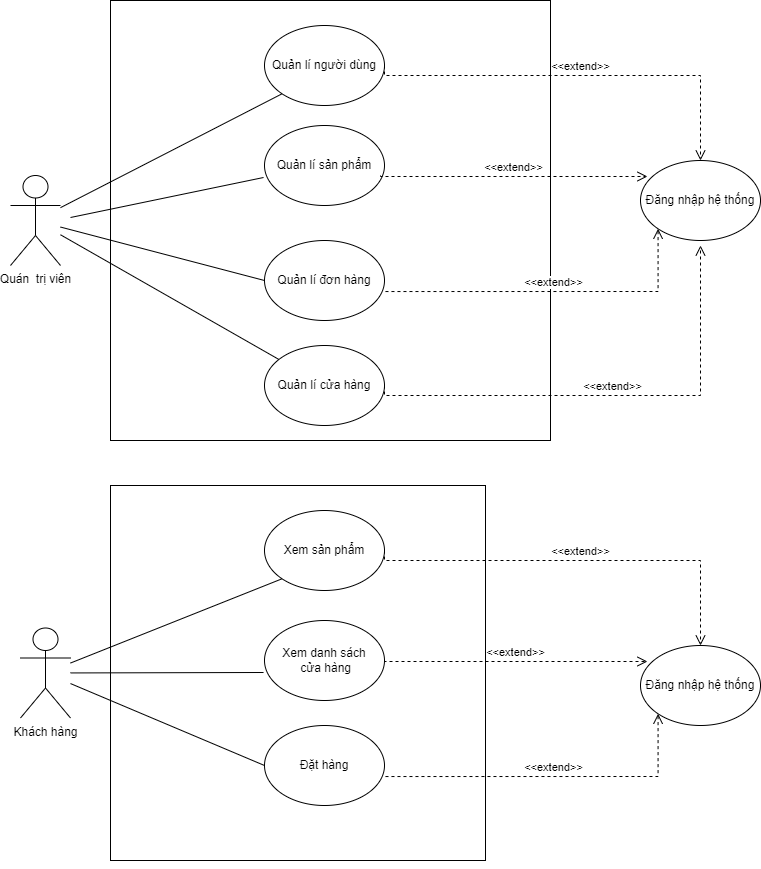

The diagram above was exported from draw.io. Its source (the exported page's mxGraphModel, read from the mxfile embedded in the PNG):
<mxGraphModel dx="1114" dy="584" grid="1" gridSize="10" guides="1" tooltips="1" connect="1" arrows="1" fold="1" page="1" pageScale="1" pageWidth="827" pageHeight="1169" math="0" shadow="0">
  <root>
    <mxCell id="0" />
    <mxCell id="1" parent="0" />
    <mxCell id="0BREnOfS-ZAUlYOvI6JY-1" value="Quán&amp;nbsp; trị viên" style="shape=umlActor;verticalLabelPosition=bottom;verticalAlign=top;html=1;outlineConnect=0;" parent="1" vertex="1">
      <mxGeometry x="40" y="200" width="50" height="90" as="geometry" />
    </mxCell>
    <mxCell id="0BREnOfS-ZAUlYOvI6JY-2" value="" style="whiteSpace=wrap;html=1;aspect=fixed;" parent="1" vertex="1">
      <mxGeometry x="140" y="25" width="440" height="440" as="geometry" />
    </mxCell>
    <mxCell id="0BREnOfS-ZAUlYOvI6JY-4" value="Quản lí người dùng" style="ellipse;whiteSpace=wrap;html=1;" parent="1" vertex="1">
      <mxGeometry x="294" y="50" width="120" height="80" as="geometry" />
    </mxCell>
    <mxCell id="0BREnOfS-ZAUlYOvI6JY-7" value="Quản lí đơn hàng" style="ellipse;whiteSpace=wrap;html=1;" parent="1" vertex="1">
      <mxGeometry x="294" y="265" width="120" height="80" as="geometry" />
    </mxCell>
    <mxCell id="0BREnOfS-ZAUlYOvI6JY-8" value="Quản lí cửa hàng" style="ellipse;whiteSpace=wrap;html=1;" parent="1" vertex="1">
      <mxGeometry x="294" y="370" width="120" height="80" as="geometry" />
    </mxCell>
    <mxCell id="0BREnOfS-ZAUlYOvI6JY-9" value="Quản lí sản phẩm" style="ellipse;whiteSpace=wrap;html=1;" parent="1" vertex="1">
      <mxGeometry x="294" y="150" width="120" height="80" as="geometry" />
    </mxCell>
    <mxCell id="0BREnOfS-ZAUlYOvI6JY-13" value="Đăng nhập hệ thống" style="ellipse;whiteSpace=wrap;html=1;" parent="1" vertex="1">
      <mxGeometry x="670" y="185" width="120" height="80" as="geometry" />
    </mxCell>
    <mxCell id="0BREnOfS-ZAUlYOvI6JY-19" value="&amp;lt;&amp;lt;extend&amp;gt;&amp;gt;" style="html=1;verticalAlign=bottom;endArrow=open;dashed=1;endSize=8;edgeStyle=elbowEdgeStyle;elbow=vertical;curved=0;rounded=0;entryX=0.5;entryY=0;entryDx=0;entryDy=0;exitX=1;exitY=0.5;exitDx=0;exitDy=0;" parent="1" source="0BREnOfS-ZAUlYOvI6JY-4" target="0BREnOfS-ZAUlYOvI6JY-13" edge="1">
      <mxGeometry relative="1" as="geometry">
        <mxPoint x="450" y="170" as="sourcePoint" />
        <mxPoint x="370" y="170" as="targetPoint" />
        <Array as="points">
          <mxPoint x="480" y="100" />
        </Array>
      </mxGeometry>
    </mxCell>
    <mxCell id="0BREnOfS-ZAUlYOvI6JY-20" value="&amp;lt;&amp;lt;extend&amp;gt;&amp;gt;" style="html=1;verticalAlign=bottom;endArrow=open;dashed=1;endSize=8;edgeStyle=elbowEdgeStyle;elbow=vertical;curved=0;rounded=0;entryX=0.058;entryY=0.2;entryDx=0;entryDy=0;entryPerimeter=0;" parent="1" target="0BREnOfS-ZAUlYOvI6JY-13" edge="1">
      <mxGeometry relative="1" as="geometry">
        <mxPoint x="410" y="200" as="sourcePoint" />
        <mxPoint x="590" y="210" as="targetPoint" />
        <Array as="points" />
      </mxGeometry>
    </mxCell>
    <mxCell id="0BREnOfS-ZAUlYOvI6JY-22" value="&amp;lt;&amp;lt;extend&amp;gt;&amp;gt;" style="html=1;verticalAlign=bottom;endArrow=open;dashed=1;endSize=8;edgeStyle=elbowEdgeStyle;elbow=vertical;curved=0;rounded=0;entryX=0;entryY=1;entryDx=0;entryDy=0;exitX=1.008;exitY=0.638;exitDx=0;exitDy=0;exitPerimeter=0;" parent="1" source="0BREnOfS-ZAUlYOvI6JY-7" target="0BREnOfS-ZAUlYOvI6JY-13" edge="1">
      <mxGeometry relative="1" as="geometry">
        <mxPoint x="420" y="310" as="sourcePoint" />
        <mxPoint x="687" y="311" as="targetPoint" />
        <Array as="points">
          <mxPoint x="630" y="316" />
        </Array>
      </mxGeometry>
    </mxCell>
    <mxCell id="0BREnOfS-ZAUlYOvI6JY-23" value="&amp;lt;&amp;lt;extend&amp;gt;&amp;gt;" style="html=1;verticalAlign=bottom;endArrow=open;dashed=1;endSize=8;edgeStyle=elbowEdgeStyle;elbow=vertical;curved=0;rounded=0;exitX=1;exitY=0.5;exitDx=0;exitDy=0;" parent="1" source="0BREnOfS-ZAUlYOvI6JY-8" edge="1">
      <mxGeometry relative="1" as="geometry">
        <mxPoint x="430" y="220" as="sourcePoint" />
        <mxPoint x="730" y="270" as="targetPoint" />
        <Array as="points">
          <mxPoint x="410" y="420" />
        </Array>
      </mxGeometry>
    </mxCell>
    <mxCell id="0BREnOfS-ZAUlYOvI6JY-25" value="" style="endArrow=none;html=1;rounded=0;entryX=0;entryY=1;entryDx=0;entryDy=0;" parent="1" source="0BREnOfS-ZAUlYOvI6JY-1" target="0BREnOfS-ZAUlYOvI6JY-4" edge="1">
      <mxGeometry width="50" height="50" relative="1" as="geometry">
        <mxPoint x="390" y="300" as="sourcePoint" />
        <mxPoint x="440" y="250" as="targetPoint" />
      </mxGeometry>
    </mxCell>
    <mxCell id="0BREnOfS-ZAUlYOvI6JY-26" value="" style="endArrow=none;html=1;rounded=0;entryX=-0.008;entryY=0.65;entryDx=0;entryDy=0;entryPerimeter=0;" parent="1" target="0BREnOfS-ZAUlYOvI6JY-9" edge="1">
      <mxGeometry width="50" height="50" relative="1" as="geometry">
        <mxPoint x="100" y="242" as="sourcePoint" />
        <mxPoint x="322" y="128" as="targetPoint" />
      </mxGeometry>
    </mxCell>
    <mxCell id="0BREnOfS-ZAUlYOvI6JY-27" value="" style="endArrow=none;html=1;rounded=0;entryX=0;entryY=0.5;entryDx=0;entryDy=0;" parent="1" source="0BREnOfS-ZAUlYOvI6JY-1" target="0BREnOfS-ZAUlYOvI6JY-7" edge="1">
      <mxGeometry width="50" height="50" relative="1" as="geometry">
        <mxPoint x="110" y="252" as="sourcePoint" />
        <mxPoint x="332" y="138" as="targetPoint" />
      </mxGeometry>
    </mxCell>
    <mxCell id="0BREnOfS-ZAUlYOvI6JY-29" value="" style="endArrow=none;html=1;rounded=0;" parent="1" source="0BREnOfS-ZAUlYOvI6JY-1" target="0BREnOfS-ZAUlYOvI6JY-8" edge="1">
      <mxGeometry width="50" height="50" relative="1" as="geometry">
        <mxPoint x="390" y="300" as="sourcePoint" />
        <mxPoint x="440" y="250" as="targetPoint" />
      </mxGeometry>
    </mxCell>
    <mxCell id="HzaZ6Omcb7LGJxlTHnUO-1" value="Khách hàng" style="shape=umlActor;verticalLabelPosition=bottom;verticalAlign=top;html=1;outlineConnect=0;" vertex="1" parent="1">
      <mxGeometry x="50" y="652.5" width="50" height="90" as="geometry" />
    </mxCell>
    <mxCell id="HzaZ6Omcb7LGJxlTHnUO-2" value="" style="whiteSpace=wrap;html=1;aspect=fixed;" vertex="1" parent="1">
      <mxGeometry x="140" y="510" width="375" height="375" as="geometry" />
    </mxCell>
    <mxCell id="HzaZ6Omcb7LGJxlTHnUO-3" value="Xem sản phẩm" style="ellipse;whiteSpace=wrap;html=1;" vertex="1" parent="1">
      <mxGeometry x="294" y="535" width="120" height="80" as="geometry" />
    </mxCell>
    <mxCell id="HzaZ6Omcb7LGJxlTHnUO-4" value="Đặt hàng" style="ellipse;whiteSpace=wrap;html=1;" vertex="1" parent="1">
      <mxGeometry x="294" y="750" width="120" height="80" as="geometry" />
    </mxCell>
    <mxCell id="HzaZ6Omcb7LGJxlTHnUO-5" value="Xem danh sách&lt;br&gt;&amp;nbsp;cửa hàng" style="ellipse;whiteSpace=wrap;html=1;" vertex="1" parent="1">
      <mxGeometry x="294" y="645" width="120" height="80" as="geometry" />
    </mxCell>
    <mxCell id="HzaZ6Omcb7LGJxlTHnUO-6" value="Đăng nhập hệ thống" style="ellipse;whiteSpace=wrap;html=1;" vertex="1" parent="1">
      <mxGeometry x="670" y="670" width="120" height="80" as="geometry" />
    </mxCell>
    <mxCell id="HzaZ6Omcb7LGJxlTHnUO-7" value="&amp;lt;&amp;lt;extend&amp;gt;&amp;gt;" style="html=1;verticalAlign=bottom;endArrow=open;dashed=1;endSize=8;edgeStyle=elbowEdgeStyle;elbow=vertical;curved=0;rounded=0;entryX=0.5;entryY=0;entryDx=0;entryDy=0;exitX=1;exitY=0.5;exitDx=0;exitDy=0;" edge="1" parent="1" source="HzaZ6Omcb7LGJxlTHnUO-3" target="HzaZ6Omcb7LGJxlTHnUO-6">
      <mxGeometry relative="1" as="geometry">
        <mxPoint x="450" y="655" as="sourcePoint" />
        <mxPoint x="370" y="655" as="targetPoint" />
        <Array as="points">
          <mxPoint x="480" y="585" />
        </Array>
      </mxGeometry>
    </mxCell>
    <mxCell id="HzaZ6Omcb7LGJxlTHnUO-8" value="&amp;lt;&amp;lt;extend&amp;gt;&amp;gt;" style="html=1;verticalAlign=bottom;endArrow=open;dashed=1;endSize=8;edgeStyle=elbowEdgeStyle;elbow=vertical;curved=0;rounded=0;entryX=0.058;entryY=0.2;entryDx=0;entryDy=0;entryPerimeter=0;exitX=1;exitY=0.5;exitDx=0;exitDy=0;" edge="1" parent="1" source="HzaZ6Omcb7LGJxlTHnUO-5" target="HzaZ6Omcb7LGJxlTHnUO-6">
      <mxGeometry relative="1" as="geometry">
        <mxPoint x="420" y="675" as="sourcePoint" />
        <mxPoint x="590" y="695" as="targetPoint" />
        <Array as="points" />
      </mxGeometry>
    </mxCell>
    <mxCell id="HzaZ6Omcb7LGJxlTHnUO-9" value="&amp;lt;&amp;lt;extend&amp;gt;&amp;gt;" style="html=1;verticalAlign=bottom;endArrow=open;dashed=1;endSize=8;edgeStyle=elbowEdgeStyle;elbow=vertical;curved=0;rounded=0;entryX=0;entryY=1;entryDx=0;entryDy=0;exitX=1.008;exitY=0.638;exitDx=0;exitDy=0;exitPerimeter=0;" edge="1" parent="1" source="HzaZ6Omcb7LGJxlTHnUO-4" target="HzaZ6Omcb7LGJxlTHnUO-6">
      <mxGeometry relative="1" as="geometry">
        <mxPoint x="420" y="795" as="sourcePoint" />
        <mxPoint x="687" y="796" as="targetPoint" />
        <Array as="points">
          <mxPoint x="630" y="801" />
        </Array>
      </mxGeometry>
    </mxCell>
    <mxCell id="HzaZ6Omcb7LGJxlTHnUO-10" value="" style="endArrow=none;html=1;rounded=0;entryX=0;entryY=1;entryDx=0;entryDy=0;" edge="1" parent="1" source="HzaZ6Omcb7LGJxlTHnUO-1" target="HzaZ6Omcb7LGJxlTHnUO-3">
      <mxGeometry width="50" height="50" relative="1" as="geometry">
        <mxPoint x="390" y="785" as="sourcePoint" />
        <mxPoint x="440" y="735" as="targetPoint" />
      </mxGeometry>
    </mxCell>
    <mxCell id="HzaZ6Omcb7LGJxlTHnUO-11" value="" style="endArrow=none;html=1;rounded=0;entryX=-0.008;entryY=0.65;entryDx=0;entryDy=0;entryPerimeter=0;" edge="1" parent="1" source="HzaZ6Omcb7LGJxlTHnUO-1" target="HzaZ6Omcb7LGJxlTHnUO-5">
      <mxGeometry width="50" height="50" relative="1" as="geometry">
        <mxPoint x="100" y="727" as="sourcePoint" />
        <mxPoint x="322" y="613" as="targetPoint" />
      </mxGeometry>
    </mxCell>
    <mxCell id="HzaZ6Omcb7LGJxlTHnUO-12" value="" style="endArrow=none;html=1;rounded=0;entryX=0;entryY=0.5;entryDx=0;entryDy=0;" edge="1" parent="1" source="HzaZ6Omcb7LGJxlTHnUO-1" target="HzaZ6Omcb7LGJxlTHnUO-4">
      <mxGeometry width="50" height="50" relative="1" as="geometry">
        <mxPoint x="110" y="737" as="sourcePoint" />
        <mxPoint x="332" y="623" as="targetPoint" />
      </mxGeometry>
    </mxCell>
    <mxCell id="HzaZ6Omcb7LGJxlTHnUO-13" style="edgeStyle=orthogonalEdgeStyle;rounded=0;orthogonalLoop=1;jettySize=auto;html=1;exitX=0.5;exitY=1;exitDx=0;exitDy=0;" edge="1" parent="1" source="HzaZ6Omcb7LGJxlTHnUO-2" target="HzaZ6Omcb7LGJxlTHnUO-2">
      <mxGeometry relative="1" as="geometry" />
    </mxCell>
  </root>
</mxGraphModel>